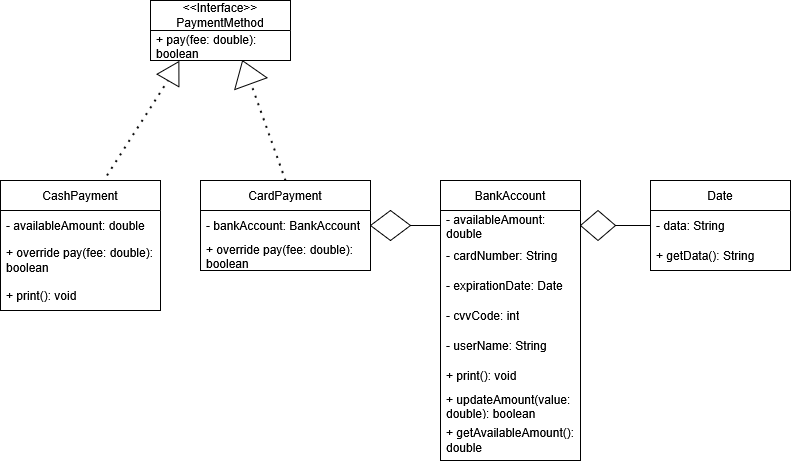

The diagram above was exported from draw.io. Its source (the exported page's mxGraphModel, read from the mxfile embedded in the PNG):
<mxGraphModel dx="1050" dy="558" grid="1" gridSize="10" guides="1" tooltips="1" connect="1" arrows="1" fold="1" page="1" pageScale="1" pageWidth="850" pageHeight="1100" math="0" shadow="0">
  <root>
    <mxCell id="0" />
    <mxCell id="1" parent="0" />
    <mxCell id="aKRilc6vws39NoxuYbYX-1" value="CashPayment" style="swimlane;fontStyle=0;childLayout=stackLayout;horizontal=1;startSize=30;horizontalStack=0;resizeParent=1;resizeParentMax=0;resizeLast=0;collapsible=1;marginBottom=0;whiteSpace=wrap;html=1;" parent="1" vertex="1">
      <mxGeometry x="10" y="220" width="160" height="130" as="geometry" />
    </mxCell>
    <mxCell id="aKRilc6vws39NoxuYbYX-2" value="- availableAmount: double" style="text;strokeColor=none;fillColor=none;align=left;verticalAlign=middle;spacingLeft=4;spacingRight=4;overflow=hidden;points=[[0,0.5],[1,0.5]];portConstraint=eastwest;rotatable=0;whiteSpace=wrap;html=1;" parent="aKRilc6vws39NoxuYbYX-1" vertex="1">
      <mxGeometry y="30" width="160" height="30" as="geometry" />
    </mxCell>
    <mxCell id="aKRilc6vws39NoxuYbYX-3" value="+ override pay(fee: double): boolean&lt;br&gt;" style="text;strokeColor=none;fillColor=none;align=left;verticalAlign=middle;spacingLeft=4;spacingRight=4;overflow=hidden;points=[[0,0.5],[1,0.5]];portConstraint=eastwest;rotatable=0;whiteSpace=wrap;html=1;" parent="aKRilc6vws39NoxuYbYX-1" vertex="1">
      <mxGeometry y="60" width="160" height="40" as="geometry" />
    </mxCell>
    <mxCell id="aKRilc6vws39NoxuYbYX-4" value="+ print(): void&lt;br&gt;" style="text;strokeColor=none;fillColor=none;align=left;verticalAlign=middle;spacingLeft=4;spacingRight=4;overflow=hidden;points=[[0,0.5],[1,0.5]];portConstraint=eastwest;rotatable=0;whiteSpace=wrap;html=1;" parent="aKRilc6vws39NoxuYbYX-1" vertex="1">
      <mxGeometry y="100" width="160" height="30" as="geometry" />
    </mxCell>
    <mxCell id="aKRilc6vws39NoxuYbYX-5" value="CardPayment" style="swimlane;fontStyle=0;childLayout=stackLayout;horizontal=1;startSize=30;horizontalStack=0;resizeParent=1;resizeParentMax=0;resizeLast=0;collapsible=1;marginBottom=0;whiteSpace=wrap;html=1;" parent="1" vertex="1">
      <mxGeometry x="210" y="220" width="170" height="90" as="geometry" />
    </mxCell>
    <mxCell id="aKRilc6vws39NoxuYbYX-6" value="- bankAccount: BankAccount" style="text;strokeColor=none;fillColor=none;align=left;verticalAlign=middle;spacingLeft=4;spacingRight=4;overflow=hidden;points=[[0,0.5],[1,0.5]];portConstraint=eastwest;rotatable=0;whiteSpace=wrap;html=1;" parent="aKRilc6vws39NoxuYbYX-5" vertex="1">
      <mxGeometry y="30" width="170" height="30" as="geometry" />
    </mxCell>
    <mxCell id="aKRilc6vws39NoxuYbYX-7" value="+ override pay(fee: double): boolean" style="text;strokeColor=none;fillColor=none;align=left;verticalAlign=middle;spacingLeft=4;spacingRight=4;overflow=hidden;points=[[0,0.5],[1,0.5]];portConstraint=eastwest;rotatable=0;whiteSpace=wrap;html=1;" parent="aKRilc6vws39NoxuYbYX-5" vertex="1">
      <mxGeometry y="60" width="170" height="30" as="geometry" />
    </mxCell>
    <mxCell id="aKRilc6vws39NoxuYbYX-8" value="&amp;lt;&amp;lt;Interface&amp;gt;&amp;gt;&lt;br&gt;PaymentMethod" style="swimlane;fontStyle=0;childLayout=stackLayout;horizontal=1;startSize=30;horizontalStack=0;resizeParent=1;resizeParentMax=0;resizeLast=0;collapsible=1;marginBottom=0;whiteSpace=wrap;html=1;" parent="1" vertex="1">
      <mxGeometry x="160" y="40" width="140" height="60" as="geometry" />
    </mxCell>
    <mxCell id="aKRilc6vws39NoxuYbYX-9" value="+ pay(fee: double): boolean" style="text;strokeColor=none;fillColor=none;align=left;verticalAlign=middle;spacingLeft=4;spacingRight=4;overflow=hidden;points=[[0,0.5],[1,0.5]];portConstraint=eastwest;rotatable=0;whiteSpace=wrap;html=1;" parent="aKRilc6vws39NoxuYbYX-8" vertex="1">
      <mxGeometry y="30" width="140" height="30" as="geometry" />
    </mxCell>
    <mxCell id="aKRilc6vws39NoxuYbYX-10" value="BankAccount" style="swimlane;fontStyle=0;childLayout=stackLayout;horizontal=1;startSize=30;horizontalStack=0;resizeParent=1;resizeParentMax=0;resizeLast=0;collapsible=1;marginBottom=0;whiteSpace=wrap;html=1;" parent="1" vertex="1">
      <mxGeometry x="450" y="220" width="140" height="280" as="geometry" />
    </mxCell>
    <mxCell id="aKRilc6vws39NoxuYbYX-11" value="- availableAmount: double" style="text;strokeColor=none;fillColor=none;align=left;verticalAlign=middle;spacingLeft=4;spacingRight=4;overflow=hidden;points=[[0,0.5],[1,0.5]];portConstraint=eastwest;rotatable=0;whiteSpace=wrap;html=1;" parent="aKRilc6vws39NoxuYbYX-10" vertex="1">
      <mxGeometry y="30" width="140" height="30" as="geometry" />
    </mxCell>
    <mxCell id="aKRilc6vws39NoxuYbYX-12" value="- cardNumber: String" style="text;strokeColor=none;fillColor=none;align=left;verticalAlign=middle;spacingLeft=4;spacingRight=4;overflow=hidden;points=[[0,0.5],[1,0.5]];portConstraint=eastwest;rotatable=0;whiteSpace=wrap;html=1;" parent="aKRilc6vws39NoxuYbYX-10" vertex="1">
      <mxGeometry y="60" width="140" height="30" as="geometry" />
    </mxCell>
    <mxCell id="aKRilc6vws39NoxuYbYX-13" value="- expirationDate: Date" style="text;strokeColor=none;fillColor=none;align=left;verticalAlign=middle;spacingLeft=4;spacingRight=4;overflow=hidden;points=[[0,0.5],[1,0.5]];portConstraint=eastwest;rotatable=0;whiteSpace=wrap;html=1;" parent="aKRilc6vws39NoxuYbYX-10" vertex="1">
      <mxGeometry y="90" width="140" height="30" as="geometry" />
    </mxCell>
    <mxCell id="aKRilc6vws39NoxuYbYX-14" value="- cvvCode: int" style="text;strokeColor=none;fillColor=none;align=left;verticalAlign=middle;spacingLeft=4;spacingRight=4;overflow=hidden;points=[[0,0.5],[1,0.5]];portConstraint=eastwest;rotatable=0;whiteSpace=wrap;html=1;" parent="aKRilc6vws39NoxuYbYX-10" vertex="1">
      <mxGeometry y="120" width="140" height="30" as="geometry" />
    </mxCell>
    <mxCell id="aKRilc6vws39NoxuYbYX-15" value="- userName: String" style="text;strokeColor=none;fillColor=none;align=left;verticalAlign=middle;spacingLeft=4;spacingRight=4;overflow=hidden;points=[[0,0.5],[1,0.5]];portConstraint=eastwest;rotatable=0;whiteSpace=wrap;html=1;" parent="aKRilc6vws39NoxuYbYX-10" vertex="1">
      <mxGeometry y="150" width="140" height="30" as="geometry" />
    </mxCell>
    <mxCell id="aKRilc6vws39NoxuYbYX-16" value="+ print(): void" style="text;strokeColor=none;fillColor=none;align=left;verticalAlign=middle;spacingLeft=4;spacingRight=4;overflow=hidden;points=[[0,0.5],[1,0.5]];portConstraint=eastwest;rotatable=0;whiteSpace=wrap;html=1;" parent="aKRilc6vws39NoxuYbYX-10" vertex="1">
      <mxGeometry y="180" width="140" height="30" as="geometry" />
    </mxCell>
    <mxCell id="aKRilc6vws39NoxuYbYX-17" value="+ updateAmount(value: double): boolean" style="text;strokeColor=none;fillColor=none;align=left;verticalAlign=middle;spacingLeft=4;spacingRight=4;overflow=hidden;points=[[0,0.5],[1,0.5]];portConstraint=eastwest;rotatable=0;whiteSpace=wrap;html=1;" parent="aKRilc6vws39NoxuYbYX-10" vertex="1">
      <mxGeometry y="210" width="140" height="30" as="geometry" />
    </mxCell>
    <mxCell id="aKRilc6vws39NoxuYbYX-18" value="+ getAvailableAmount(): double" style="text;strokeColor=none;fillColor=none;align=left;verticalAlign=middle;spacingLeft=4;spacingRight=4;overflow=hidden;points=[[0,0.5],[1,0.5]];portConstraint=eastwest;rotatable=0;whiteSpace=wrap;html=1;" parent="aKRilc6vws39NoxuYbYX-10" vertex="1">
      <mxGeometry y="240" width="140" height="40" as="geometry" />
    </mxCell>
    <mxCell id="aKRilc6vws39NoxuYbYX-19" value="" style="rhombus;whiteSpace=wrap;html=1;" parent="1" vertex="1">
      <mxGeometry x="380" y="250" width="40" height="30" as="geometry" />
    </mxCell>
    <mxCell id="aKRilc6vws39NoxuYbYX-20" value="" style="endArrow=none;html=1;rounded=0;entryX=0;entryY=0.5;entryDx=0;entryDy=0;exitX=1;exitY=0.5;exitDx=0;exitDy=0;" parent="1" source="aKRilc6vws39NoxuYbYX-19" target="aKRilc6vws39NoxuYbYX-11" edge="1">
      <mxGeometry width="50" height="50" relative="1" as="geometry">
        <mxPoint x="360" y="250" as="sourcePoint" />
        <mxPoint x="410" y="200" as="targetPoint" />
        <Array as="points" />
      </mxGeometry>
    </mxCell>
    <mxCell id="aKRilc6vws39NoxuYbYX-21" value="" style="triangle;whiteSpace=wrap;html=1;rotation=-60;" parent="1" vertex="1">
      <mxGeometry x="172.01" y="97.89" width="21.78" height="25.24" as="geometry" />
    </mxCell>
    <mxCell id="aKRilc6vws39NoxuYbYX-22" value="" style="triangle;whiteSpace=wrap;html=1;rotation=-110;" parent="1" vertex="1">
      <mxGeometry x="244.11" y="94.52" width="24.38" height="34.34" as="geometry" />
    </mxCell>
    <mxCell id="aKRilc6vws39NoxuYbYX-23" value="" style="endArrow=none;dashed=1;html=1;dashPattern=1 3;strokeWidth=2;rounded=0;entryX=0;entryY=0.5;entryDx=0;entryDy=0;exitX=0.666;exitY=-0.039;exitDx=0;exitDy=0;exitPerimeter=0;" parent="1" source="aKRilc6vws39NoxuYbYX-1" target="aKRilc6vws39NoxuYbYX-21" edge="1">
      <mxGeometry width="50" height="50" relative="1" as="geometry">
        <mxPoint x="310" y="270" as="sourcePoint" />
        <mxPoint x="360" y="220" as="targetPoint" />
      </mxGeometry>
    </mxCell>
    <mxCell id="aKRilc6vws39NoxuYbYX-24" value="" style="endArrow=none;dashed=1;html=1;dashPattern=1 3;strokeWidth=2;rounded=0;exitX=0.5;exitY=0;exitDx=0;exitDy=0;entryX=0;entryY=0.5;entryDx=0;entryDy=0;" parent="1" source="aKRilc6vws39NoxuYbYX-5" target="aKRilc6vws39NoxuYbYX-22" edge="1">
      <mxGeometry width="50" height="50" relative="1" as="geometry">
        <mxPoint x="310" y="210" as="sourcePoint" />
        <mxPoint x="270" y="130" as="targetPoint" />
      </mxGeometry>
    </mxCell>
    <mxCell id="aKRilc6vws39NoxuYbYX-25" value="Date" style="swimlane;fontStyle=0;childLayout=stackLayout;horizontal=1;startSize=30;horizontalStack=0;resizeParent=1;resizeParentMax=0;resizeLast=0;collapsible=1;marginBottom=0;whiteSpace=wrap;html=1;" parent="1" vertex="1">
      <mxGeometry x="660" y="220" width="140" height="90" as="geometry" />
    </mxCell>
    <mxCell id="aKRilc6vws39NoxuYbYX-26" value="- data: String" style="text;strokeColor=none;fillColor=none;align=left;verticalAlign=middle;spacingLeft=4;spacingRight=4;overflow=hidden;points=[[0,0.5],[1,0.5]];portConstraint=eastwest;rotatable=0;whiteSpace=wrap;html=1;" parent="aKRilc6vws39NoxuYbYX-25" vertex="1">
      <mxGeometry y="30" width="140" height="30" as="geometry" />
    </mxCell>
    <mxCell id="aKRilc6vws39NoxuYbYX-27" value="+ getData(): String" style="text;strokeColor=none;fillColor=none;align=left;verticalAlign=middle;spacingLeft=4;spacingRight=4;overflow=hidden;points=[[0,0.5],[1,0.5]];portConstraint=eastwest;rotatable=0;whiteSpace=wrap;html=1;" parent="aKRilc6vws39NoxuYbYX-25" vertex="1">
      <mxGeometry y="60" width="140" height="30" as="geometry" />
    </mxCell>
    <mxCell id="aKRilc6vws39NoxuYbYX-28" value="" style="rhombus;whiteSpace=wrap;html=1;rotation=-90;" parent="1" vertex="1">
      <mxGeometry x="592.5" y="247.5" width="30" height="35" as="geometry" />
    </mxCell>
    <mxCell id="aKRilc6vws39NoxuYbYX-29" value="" style="endArrow=none;html=1;rounded=0;exitX=0;exitY=0.5;exitDx=0;exitDy=0;entryX=0.5;entryY=1;entryDx=0;entryDy=0;" parent="1" source="aKRilc6vws39NoxuYbYX-26" target="aKRilc6vws39NoxuYbYX-28" edge="1">
      <mxGeometry width="50" height="50" relative="1" as="geometry">
        <mxPoint x="610" y="310" as="sourcePoint" />
        <mxPoint x="670" y="265" as="targetPoint" />
      </mxGeometry>
    </mxCell>
  </root>
</mxGraphModel>